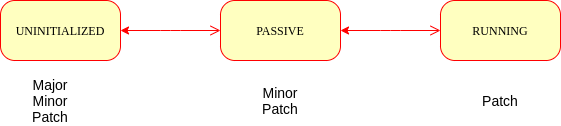

The diagram above was exported from draw.io. Its source (the exported page's mxGraphModel, read from the mxfile embedded in the PNG):
<mxGraphModel dx="1822" dy="682" grid="1" gridSize="10" guides="1" tooltips="1" connect="1" arrows="1" fold="1" page="0" pageScale="1" pageWidth="1169" pageHeight="827" math="0" shadow="0">
  <root>
    <mxCell id="0" />
    <mxCell id="1" parent="0" />
    <mxCell id="8WMag_OOSGhDtsokVBWT-1" value="UNINITIALIZED" style="rounded=1;whiteSpace=wrap;html=1;arcSize=24;fillColor=#ffffc0;strokeColor=#ff0000;shadow=0;comic=0;labelBackgroundColor=none;fontFamily=Verdana;fontSize=12;fontColor=#000000;align=center;" parent="1" vertex="1">
      <mxGeometry x="-190" y="25" width="120" height="60" as="geometry" />
    </mxCell>
    <mxCell id="8WMag_OOSGhDtsokVBWT-2" value="PASSIVE" style="rounded=1;whiteSpace=wrap;html=1;arcSize=24;fillColor=#ffffc0;strokeColor=#ff0000;shadow=0;comic=0;labelBackgroundColor=none;fontFamily=Verdana;fontSize=12;fontColor=#000000;align=center;" parent="1" vertex="1">
      <mxGeometry x="30" y="25" width="120" height="60" as="geometry" />
    </mxCell>
    <mxCell id="8WMag_OOSGhDtsokVBWT-3" value="RUNNING" style="rounded=1;whiteSpace=wrap;html=1;arcSize=24;fillColor=#ffffc0;strokeColor=#ff0000;shadow=0;comic=0;labelBackgroundColor=none;fontFamily=Verdana;fontSize=12;fontColor=#000000;align=center;" parent="1" vertex="1">
      <mxGeometry x="250" y="25" width="120" height="60" as="geometry" />
    </mxCell>
    <mxCell id="8WMag_OOSGhDtsokVBWT-6" style="edgeStyle=elbowEdgeStyle;html=1;labelBackgroundColor=none;endArrow=open;endSize=8;strokeColor=#ff0000;fontFamily=Verdana;fontSize=12;align=left;entryX=0;entryY=0.5;entryDx=0;entryDy=0;startArrow=classic;startFill=1;" parent="1" source="8WMag_OOSGhDtsokVBWT-1" target="8WMag_OOSGhDtsokVBWT-2" edge="1">
      <mxGeometry relative="1" as="geometry">
        <mxPoint x="650" y="401.5" as="sourcePoint" />
        <mxPoint x="720" y="279" as="targetPoint" />
      </mxGeometry>
    </mxCell>
    <mxCell id="8WMag_OOSGhDtsokVBWT-7" style="edgeStyle=elbowEdgeStyle;html=1;labelBackgroundColor=none;endArrow=open;endSize=8;strokeColor=#ff0000;fontFamily=Verdana;fontSize=12;align=left;entryX=0;entryY=0.5;entryDx=0;entryDy=0;exitX=1;exitY=0.5;exitDx=0;exitDy=0;startArrow=classic;startFill=1;" parent="1" source="8WMag_OOSGhDtsokVBWT-2" target="8WMag_OOSGhDtsokVBWT-3" edge="1">
      <mxGeometry relative="1" as="geometry">
        <mxPoint x="-60" y="65" as="sourcePoint" />
        <mxPoint x="40" y="65" as="targetPoint" />
      </mxGeometry>
    </mxCell>
    <mxCell id="8WMag_OOSGhDtsokVBWT-9" value="&lt;div style=&quot;font-size: 14px;&quot;&gt;Major&lt;/div&gt;&lt;div style=&quot;font-size: 14px;&quot;&gt;Minor&lt;/div&gt;&lt;div style=&quot;font-size: 14px;&quot;&gt;Patch&lt;br style=&quot;font-size: 14px;&quot;&gt;&lt;/div&gt;" style="text;html=1;strokeColor=none;fillColor=none;align=center;verticalAlign=middle;whiteSpace=wrap;rounded=0;fontSize=14;" parent="1" vertex="1">
      <mxGeometry x="-160" y="100" width="40" height="50" as="geometry" />
    </mxCell>
    <mxCell id="8WMag_OOSGhDtsokVBWT-10" value="&lt;div style=&quot;font-size: 14px&quot;&gt;Minor&lt;/div&gt;&lt;div style=&quot;font-size: 14px&quot;&gt;Patch&lt;br style=&quot;font-size: 14px&quot;&gt;&lt;/div&gt;" style="text;html=1;strokeColor=none;fillColor=none;align=center;verticalAlign=middle;whiteSpace=wrap;rounded=0;fontSize=14;" parent="1" vertex="1">
      <mxGeometry x="70" y="100" width="40" height="50" as="geometry" />
    </mxCell>
    <mxCell id="8WMag_OOSGhDtsokVBWT-11" value="&lt;div style=&quot;font-size: 14px&quot;&gt;Patch&lt;br style=&quot;font-size: 14px&quot;&gt;&lt;/div&gt;" style="text;html=1;strokeColor=none;fillColor=none;align=center;verticalAlign=middle;whiteSpace=wrap;rounded=0;fontSize=14;" parent="1" vertex="1">
      <mxGeometry x="290" y="100" width="40" height="50" as="geometry" />
    </mxCell>
  </root>
</mxGraphModel>